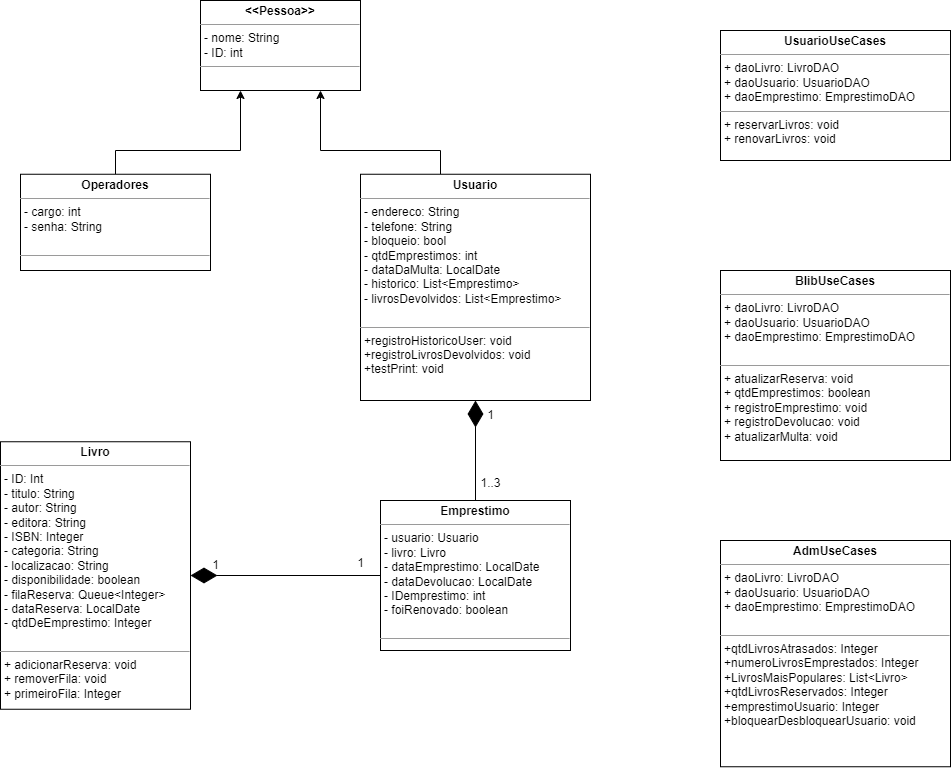

The diagram above was exported from draw.io. Its source (the exported page's mxGraphModel, read from the mxfile embedded in the PNG):
<mxGraphModel dx="1120" dy="500" grid="1" gridSize="10" guides="1" tooltips="1" connect="1" arrows="1" fold="1" page="1" pageScale="1" pageWidth="827" pageHeight="1169" math="0" shadow="0">
  <root>
    <mxCell id="0" />
    <mxCell id="1" parent="0" />
    <mxCell id="XIVDfWdam92owuvB1Ah2-33" style="edgeStyle=orthogonalEdgeStyle;rounded=0;orthogonalLoop=1;jettySize=auto;html=1;entryX=0.25;entryY=1;entryDx=0;entryDy=0;" parent="1" source="AwV96xzEcBKoLWuDhoIe-1" target="XIVDfWdam92owuvB1Ah2-12" edge="1">
      <mxGeometry relative="1" as="geometry">
        <Array as="points">
          <mxPoint x="455" y="390" />
          <mxPoint x="580" y="390" />
        </Array>
      </mxGeometry>
    </mxCell>
    <mxCell id="AwV96xzEcBKoLWuDhoIe-1" value="&lt;p style=&quot;margin:0px;margin-top:4px;text-align:center;&quot;&gt;&lt;b&gt;Operadores&lt;/b&gt;&lt;/p&gt;&lt;hr size=&quot;1&quot;&gt;&lt;p style=&quot;margin:0px;margin-left:4px;&quot;&gt;&lt;span style=&quot;background-color: initial;&quot;&gt;- cargo: int&lt;/span&gt;&lt;br&gt;&lt;/p&gt;&lt;p style=&quot;margin:0px;margin-left:4px;&quot;&gt;- senha: String&lt;/p&gt;&lt;p style=&quot;margin:0px;margin-left:4px;&quot;&gt;&lt;br&gt;&lt;/p&gt;&lt;hr size=&quot;1&quot;&gt;&lt;p style=&quot;margin:0px;margin-left:4px;&quot;&gt;&lt;br&gt;&lt;/p&gt;&lt;p style=&quot;margin:0px;margin-left:4px;&quot;&gt;&lt;br&gt;&lt;/p&gt;&lt;p style=&quot;margin:0px;margin-left:4px;&quot;&gt;&lt;br&gt;&lt;/p&gt;" style="verticalAlign=top;align=left;overflow=fill;fontSize=12;fontFamily=Helvetica;html=1;whiteSpace=wrap;" parent="1" vertex="1">
      <mxGeometry x="360" y="413.75" width="190" height="96.25" as="geometry" />
    </mxCell>
    <mxCell id="j9pM5-I2BpVEP1pMD7NT-4" value="&lt;p style=&quot;margin:0px;margin-top:4px;text-align:center;&quot;&gt;&lt;b&gt;Emprestimo&lt;/b&gt;&lt;/p&gt;&lt;hr size=&quot;1&quot;&gt;&lt;p style=&quot;margin:0px;margin-left:4px;&quot;&gt;&lt;span style=&quot;background-color: initial;&quot;&gt;- usuario: Usuario&lt;/span&gt;&lt;/p&gt;&lt;p style=&quot;margin:0px;margin-left:4px;&quot;&gt;- livro: Livro&lt;/p&gt;&lt;p style=&quot;margin:0px;margin-left:4px;&quot;&gt;- dataEmprestimo: LocalDate&lt;/p&gt;&lt;p style=&quot;margin:0px;margin-left:4px;&quot;&gt;- dataDevolucao: LocalDate&lt;/p&gt;&lt;p style=&quot;margin:0px;margin-left:4px;&quot;&gt;- IDemprestimo: int&lt;/p&gt;&lt;p style=&quot;margin:0px;margin-left:4px;&quot;&gt;- foiRenovado: boolean&lt;/p&gt;&lt;p style=&quot;margin:0px;margin-left:4px;&quot;&gt;&lt;br&gt;&lt;/p&gt;&lt;hr size=&quot;1&quot;&gt;&lt;p style=&quot;margin:0px;margin-left:4px;&quot;&gt;&lt;br&gt;&lt;/p&gt;&lt;p style=&quot;margin:0px;margin-left:4px;&quot;&gt;&lt;br&gt;&lt;/p&gt;" style="verticalAlign=top;align=left;overflow=fill;fontSize=12;fontFamily=Helvetica;html=1;whiteSpace=wrap;" parent="1" vertex="1">
      <mxGeometry x="720" y="740" width="190" height="150" as="geometry" />
    </mxCell>
    <mxCell id="XIVDfWdam92owuvB1Ah2-12" value="&lt;p style=&quot;margin: 4px 0px 0px; text-align: center;&quot;&gt;&lt;b&gt;&amp;lt;&amp;lt;Pessoa&amp;gt;&amp;gt;&lt;/b&gt;&lt;/p&gt;&lt;hr size=&quot;1&quot;&gt;&lt;p style=&quot;margin:0px;margin-left:4px;&quot;&gt;- nome: String&lt;/p&gt;&lt;p style=&quot;margin:0px;margin-left:4px;&quot;&gt;- ID: int&lt;/p&gt;&lt;hr size=&quot;1&quot;&gt;&lt;p style=&quot;border-color: var(--border-color); margin: 0px 0px 0px 4px;&quot;&gt;&lt;br&gt;&lt;/p&gt;" style="verticalAlign=top;align=left;overflow=fill;fontSize=12;fontFamily=Helvetica;html=1;whiteSpace=wrap;" parent="1" vertex="1">
      <mxGeometry x="540" y="240" width="160" height="90" as="geometry" />
    </mxCell>
    <mxCell id="XIVDfWdam92owuvB1Ah2-35" style="edgeStyle=orthogonalEdgeStyle;rounded=0;orthogonalLoop=1;jettySize=auto;html=1;entryX=0.75;entryY=1;entryDx=0;entryDy=0;" parent="1" source="XIVDfWdam92owuvB1Ah2-14" target="XIVDfWdam92owuvB1Ah2-12" edge="1">
      <mxGeometry relative="1" as="geometry">
        <Array as="points">
          <mxPoint x="780" y="390" />
          <mxPoint x="660" y="390" />
        </Array>
      </mxGeometry>
    </mxCell>
    <mxCell id="XIVDfWdam92owuvB1Ah2-14" value="&lt;p style=&quot;margin: 4px 0px 0px; text-align: center;&quot;&gt;&lt;b&gt;Usuario&lt;/b&gt;&lt;/p&gt;&lt;hr size=&quot;1&quot;&gt;&lt;p style=&quot;margin:0px;margin-left:4px;&quot;&gt;&lt;span style=&quot;background-color: initial;&quot;&gt;- endereco: String&lt;/span&gt;&lt;/p&gt;&lt;p style=&quot;border-color: var(--border-color); margin: 0px 0px 0px 4px;&quot;&gt;- telefone: String&lt;br style=&quot;border-color: var(--border-color);&quot;&gt;&lt;/p&gt;&lt;p style=&quot;border-color: var(--border-color); margin: 0px 0px 0px 4px;&quot;&gt;- bloqueio: bool&lt;/p&gt;&lt;p style=&quot;border-color: var(--border-color); margin: 0px 0px 0px 4px;&quot;&gt;- qtdEmprestimos: int&lt;/p&gt;&lt;p style=&quot;border-color: var(--border-color); margin: 0px 0px 0px 4px;&quot;&gt;- dataDaMulta: LocalDate&lt;/p&gt;&lt;p style=&quot;border-color: var(--border-color); margin: 0px 0px 0px 4px;&quot;&gt;- historico: List&amp;lt;Emprestimo&amp;gt;&lt;/p&gt;&lt;p style=&quot;border-color: var(--border-color); margin: 0px 0px 0px 4px;&quot;&gt;- livrosDevolvidos: List&amp;lt;Emprestimo&amp;gt;&lt;/p&gt;&lt;p style=&quot;border-color: var(--border-color); margin: 0px 0px 0px 4px;&quot;&gt;&lt;br&gt;&lt;/p&gt;&lt;hr size=&quot;1&quot;&gt;&lt;p style=&quot;border-color: var(--border-color); margin: 0px 0px 0px 4px;&quot;&gt;&lt;span style=&quot;background-color: initial;&quot;&gt;+registroHistoricoUser: void&lt;/span&gt;&lt;/p&gt;&lt;p style=&quot;border-color: var(--border-color); margin: 0px 0px 0px 4px;&quot;&gt;&lt;span style=&quot;background-color: initial;&quot;&gt;+registroLivrosDevolvidos: void&lt;/span&gt;&lt;/p&gt;&lt;p style=&quot;border-color: var(--border-color); margin: 0px 0px 0px 4px;&quot;&gt;&lt;span style=&quot;background-color: initial;&quot;&gt;+testPrint: void&lt;/span&gt;&lt;/p&gt;&lt;p style=&quot;margin:0px;margin-left:4px;&quot;&gt;&lt;br&gt;&lt;/p&gt;&lt;p style=&quot;margin:0px;margin-left:4px;&quot;&gt;&lt;br&gt;&lt;/p&gt;&lt;p style=&quot;margin:0px;margin-left:4px;&quot;&gt;&lt;br&gt;&lt;/p&gt;&lt;p style=&quot;margin:0px;margin-left:4px;&quot;&gt;&lt;br&gt;&lt;/p&gt;" style="verticalAlign=top;align=left;overflow=fill;fontSize=12;fontFamily=Helvetica;html=1;whiteSpace=wrap;" parent="1" vertex="1">
      <mxGeometry x="700" y="413.75" width="230" height="226.25" as="geometry" />
    </mxCell>
    <mxCell id="XIVDfWdam92owuvB1Ah2-16" value="&lt;p style=&quot;margin:0px;margin-top:4px;text-align:center;&quot;&gt;&lt;b&gt;Livro&lt;/b&gt;&lt;/p&gt;&lt;hr size=&quot;1&quot;&gt;&lt;p style=&quot;margin:0px;margin-left:4px;&quot;&gt;- ID: Int&lt;/p&gt;&lt;p style=&quot;margin:0px;margin-left:4px;&quot;&gt;- titulo: String&lt;/p&gt;&lt;p style=&quot;margin:0px;margin-left:4px;&quot;&gt;- autor: String&lt;/p&gt;&lt;p style=&quot;margin:0px;margin-left:4px;&quot;&gt;- editora: String&lt;/p&gt;&lt;p style=&quot;margin:0px;margin-left:4px;&quot;&gt;- ISBN: Integer&lt;/p&gt;&lt;p style=&quot;margin:0px;margin-left:4px;&quot;&gt;- categoria: String&lt;/p&gt;&lt;p style=&quot;margin:0px;margin-left:4px;&quot;&gt;&lt;span style=&quot;background-color: initial;&quot;&gt;- localizacao: String&lt;/span&gt;&lt;/p&gt;&lt;p style=&quot;margin:0px;margin-left:4px;&quot;&gt;- disponibilidade: boolean&lt;/p&gt;&lt;p style=&quot;margin:0px;margin-left:4px;&quot;&gt;- filaReserva: Queue&amp;lt;Integer&amp;gt;&lt;/p&gt;&lt;p style=&quot;margin:0px;margin-left:4px;&quot;&gt;- dataReserva: LocalDate&lt;/p&gt;&lt;p style=&quot;margin:0px;margin-left:4px;&quot;&gt;- qtdDeEmprestimo: Integer&lt;/p&gt;&lt;p style=&quot;margin:0px;margin-left:4px;&quot;&gt;&lt;br&gt;&lt;/p&gt;&lt;hr size=&quot;1&quot;&gt;&lt;p style=&quot;margin:0px;margin-left:4px;&quot;&gt;+ adicionarReserva: void&lt;/p&gt;&lt;p style=&quot;margin:0px;margin-left:4px;&quot;&gt;+ removerFila: void&lt;/p&gt;&lt;p style=&quot;margin:0px;margin-left:4px;&quot;&gt;+ primeiroFila: Integer&lt;/p&gt;" style="verticalAlign=top;align=left;overflow=fill;fontSize=12;fontFamily=Helvetica;html=1;whiteSpace=wrap;" parent="1" vertex="1">
      <mxGeometry x="340" y="681.25" width="190" height="267.5" as="geometry" />
    </mxCell>
    <mxCell id="wDJIUiXBUi1qgCNkE0-u-4" value="" style="endArrow=diamondThin;endFill=1;endSize=24;html=1;rounded=0;entryX=0.5;entryY=1;entryDx=0;entryDy=0;" parent="1" source="j9pM5-I2BpVEP1pMD7NT-4" target="XIVDfWdam92owuvB1Ah2-14" edge="1">
      <mxGeometry width="160" relative="1" as="geometry">
        <mxPoint x="680" y="690" as="sourcePoint" />
        <mxPoint x="840" y="690" as="targetPoint" />
      </mxGeometry>
    </mxCell>
    <mxCell id="wDJIUiXBUi1qgCNkE0-u-5" value="" style="endArrow=diamondThin;endFill=1;endSize=24;html=1;rounded=0;exitX=0;exitY=0.5;exitDx=0;exitDy=0;" parent="1" source="j9pM5-I2BpVEP1pMD7NT-4" target="XIVDfWdam92owuvB1Ah2-16" edge="1">
      <mxGeometry width="160" relative="1" as="geometry">
        <mxPoint x="825" y="750" as="sourcePoint" />
        <mxPoint x="825" y="650" as="targetPoint" />
      </mxGeometry>
    </mxCell>
    <mxCell id="wDJIUiXBUi1qgCNkE0-u-6" value="1" style="text;html=1;align=center;verticalAlign=middle;resizable=0;points=[];autosize=1;strokeColor=none;fillColor=none;" parent="1" vertex="1">
      <mxGeometry x="815" y="640" width="30" height="30" as="geometry" />
    </mxCell>
    <mxCell id="wDJIUiXBUi1qgCNkE0-u-7" value="1..3" style="text;html=1;align=center;verticalAlign=middle;resizable=0;points=[];autosize=1;strokeColor=none;fillColor=none;" parent="1" vertex="1">
      <mxGeometry x="810" y="708" width="40" height="30" as="geometry" />
    </mxCell>
    <mxCell id="wDJIUiXBUi1qgCNkE0-u-8" value="1" style="text;html=1;align=center;verticalAlign=middle;resizable=0;points=[];autosize=1;strokeColor=none;fillColor=none;" parent="1" vertex="1">
      <mxGeometry x="540" y="790" width="30" height="30" as="geometry" />
    </mxCell>
    <mxCell id="wDJIUiXBUi1qgCNkE0-u-9" value="1" style="text;html=1;align=center;verticalAlign=middle;resizable=0;points=[];autosize=1;strokeColor=none;fillColor=none;" parent="1" vertex="1">
      <mxGeometry x="685" y="788" width="30" height="30" as="geometry" />
    </mxCell>
    <mxCell id="wDJIUiXBUi1qgCNkE0-u-10" value="&lt;p style=&quot;margin: 4px 0px 0px; text-align: center;&quot;&gt;&lt;b&gt;UsuarioUseCases&lt;/b&gt;&lt;/p&gt;&lt;hr size=&quot;1&quot;&gt;&lt;p style=&quot;margin:0px;margin-left:4px;&quot;&gt;+ daoLivro: LivroDAO&lt;/p&gt;&lt;p style=&quot;margin:0px;margin-left:4px;&quot;&gt;+ daoUsuario: UsuarioDAO&lt;/p&gt;&lt;p style=&quot;margin:0px;margin-left:4px;&quot;&gt;+ daoEmprestimo: EmprestimoDAO&lt;/p&gt;&lt;hr size=&quot;1&quot;&gt;&lt;p style=&quot;border-color: var(--border-color); margin: 0px 0px 0px 4px;&quot;&gt;&lt;span style=&quot;background-color: initial;&quot;&gt;+ reservarLivros: void&lt;/span&gt;&lt;/p&gt;&lt;p style=&quot;border-color: var(--border-color); margin: 0px 0px 0px 4px;&quot;&gt;&lt;span style=&quot;background-color: initial;&quot;&gt;+ renovarLivros: void&lt;/span&gt;&lt;/p&gt;&lt;p style=&quot;margin:0px;margin-left:4px;&quot;&gt;&lt;br&gt;&lt;/p&gt;&lt;p style=&quot;margin:0px;margin-left:4px;&quot;&gt;&lt;br&gt;&lt;/p&gt;&lt;p style=&quot;margin:0px;margin-left:4px;&quot;&gt;&lt;br&gt;&lt;/p&gt;&lt;p style=&quot;margin:0px;margin-left:4px;&quot;&gt;&lt;br&gt;&lt;/p&gt;" style="verticalAlign=top;align=left;overflow=fill;fontSize=12;fontFamily=Helvetica;html=1;whiteSpace=wrap;" parent="1" vertex="1">
      <mxGeometry x="1060" y="270" width="230" height="130" as="geometry" />
    </mxCell>
    <mxCell id="wDJIUiXBUi1qgCNkE0-u-11" value="&lt;p style=&quot;margin: 4px 0px 0px; text-align: center;&quot;&gt;&lt;b&gt;BlibUseCases&lt;/b&gt;&lt;/p&gt;&lt;hr size=&quot;1&quot;&gt;&lt;p style=&quot;border-color: var(--border-color); margin: 0px 0px 0px 4px;&quot;&gt;+ daoLivro: LivroDAO&lt;/p&gt;&lt;p style=&quot;border-color: var(--border-color); margin: 0px 0px 0px 4px;&quot;&gt;+ daoUsuario: UsuarioDAO&lt;/p&gt;&lt;p style=&quot;border-color: var(--border-color); margin: 0px 0px 0px 4px;&quot;&gt;+ daoEmprestimo: EmprestimoDAO&lt;/p&gt;&lt;p style=&quot;border-color: var(--border-color); margin: 0px 0px 0px 4px;&quot;&gt;&lt;br&gt;&lt;/p&gt;&lt;hr size=&quot;1&quot;&gt;&lt;p style=&quot;border-color: var(--border-color); margin: 0px 0px 0px 4px;&quot;&gt;&lt;span style=&quot;background-color: initial;&quot;&gt;+ atualizarReserva: void&lt;/span&gt;&lt;/p&gt;&lt;p style=&quot;border-color: var(--border-color); margin: 0px 0px 0px 4px;&quot;&gt;&lt;span style=&quot;background-color: initial;&quot;&gt;+ qtdEmprestimos: boolean&lt;/span&gt;&lt;/p&gt;&lt;p style=&quot;border-color: var(--border-color); margin: 0px 0px 0px 4px;&quot;&gt;&lt;span style=&quot;background-color: initial;&quot;&gt;+ registroEmprestimo: void&lt;/span&gt;&lt;/p&gt;&lt;p style=&quot;margin:0px;margin-left:4px;&quot;&gt;+ registroDevolucao: void&lt;/p&gt;&lt;p style=&quot;margin:0px;margin-left:4px;&quot;&gt;+ atualizarMulta: void&lt;/p&gt;&lt;p style=&quot;margin:0px;margin-left:4px;&quot;&gt;&lt;br&gt;&lt;/p&gt;&lt;p style=&quot;margin:0px;margin-left:4px;&quot;&gt;&lt;br&gt;&lt;/p&gt;&lt;p style=&quot;margin:0px;margin-left:4px;&quot;&gt;&lt;br&gt;&lt;/p&gt;" style="verticalAlign=top;align=left;overflow=fill;fontSize=12;fontFamily=Helvetica;html=1;whiteSpace=wrap;" parent="1" vertex="1">
      <mxGeometry x="1060" y="510" width="230" height="190" as="geometry" />
    </mxCell>
    <mxCell id="wDJIUiXBUi1qgCNkE0-u-12" value="&lt;p style=&quot;margin: 4px 0px 0px; text-align: center;&quot;&gt;&lt;b&gt;AdmUseCases&lt;/b&gt;&lt;/p&gt;&lt;hr size=&quot;1&quot;&gt;&lt;p style=&quot;border-color: var(--border-color); margin: 0px 0px 0px 4px;&quot;&gt;+ daoLivro: LivroDAO&lt;/p&gt;&lt;p style=&quot;border-color: var(--border-color); margin: 0px 0px 0px 4px;&quot;&gt;+ daoUsuario: UsuarioDAO&lt;/p&gt;&lt;p style=&quot;border-color: var(--border-color); margin: 0px 0px 0px 4px;&quot;&gt;+ daoEmprestimo: EmprestimoDAO&lt;/p&gt;&lt;p style=&quot;border-color: var(--border-color); margin: 0px 0px 0px 4px;&quot;&gt;&lt;br&gt;&lt;/p&gt;&lt;hr size=&quot;1&quot;&gt;&lt;p style=&quot;border-color: var(--border-color); margin: 0px 0px 0px 4px;&quot;&gt;+qtdLivrosAtrasados: Integer&lt;/p&gt;&lt;p style=&quot;border-color: var(--border-color); margin: 0px 0px 0px 4px;&quot;&gt;+numeroLivrosEmprestados: Integer&lt;/p&gt;&lt;p style=&quot;border-color: var(--border-color); margin: 0px 0px 0px 4px;&quot;&gt;+LivrosMaisPopulares: List&amp;lt;Livro&amp;gt;&lt;/p&gt;&lt;p style=&quot;border-color: var(--border-color); margin: 0px 0px 0px 4px;&quot;&gt;+qtdLivrosReservados: Integer&lt;/p&gt;&lt;p style=&quot;border-color: var(--border-color); margin: 0px 0px 0px 4px;&quot;&gt;+emprestimoUsuario: Integer&lt;/p&gt;&lt;p style=&quot;border-color: var(--border-color); margin: 0px 0px 0px 4px;&quot;&gt;+bloquearDesbloquearUsuario: void&lt;/p&gt;&lt;p style=&quot;margin:0px;margin-left:4px;&quot;&gt;&lt;br&gt;&lt;/p&gt;&lt;p style=&quot;margin:0px;margin-left:4px;&quot;&gt;&lt;br&gt;&lt;/p&gt;&lt;p style=&quot;margin:0px;margin-left:4px;&quot;&gt;&lt;br&gt;&lt;/p&gt;&lt;p style=&quot;margin:0px;margin-left:4px;&quot;&gt;&lt;br&gt;&lt;/p&gt;" style="verticalAlign=top;align=left;overflow=fill;fontSize=12;fontFamily=Helvetica;html=1;whiteSpace=wrap;" parent="1" vertex="1">
      <mxGeometry x="1060" y="780" width="230" height="226.25" as="geometry" />
    </mxCell>
  </root>
</mxGraphModel>